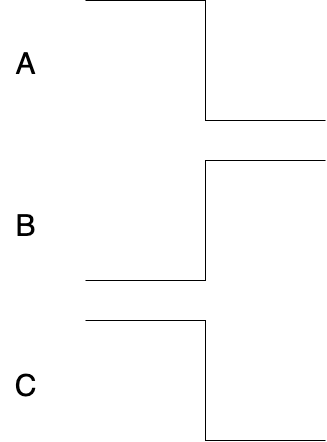

The diagram above was exported from draw.io. Its source (the exported page's mxGraphModel, read from the mxfile embedded in the PNG):
<mxGraphModel dx="866" dy="671" grid="1" gridSize="10" guides="1" tooltips="1" connect="1" arrows="1" fold="1" page="1" pageScale="1" pageWidth="1169" pageHeight="827" math="0" shadow="0">
  <root>
    <mxCell id="0" />
    <mxCell id="1" parent="0" />
    <mxCell id="2" value="" style="endArrow=none;html=1;rounded=0;edgeStyle=orthogonalEdgeStyle;" edge="1" parent="1">
      <mxGeometry width="50" height="50" relative="1" as="geometry">
        <mxPoint x="200" y="200" as="sourcePoint" />
        <mxPoint x="440" y="320" as="targetPoint" />
        <Array as="points">
          <mxPoint x="320" y="200" />
          <mxPoint x="320" y="320" />
        </Array>
      </mxGeometry>
    </mxCell>
    <mxCell id="3" value="" style="endArrow=none;html=1;rounded=0;edgeStyle=orthogonalEdgeStyle;" edge="1" parent="1">
      <mxGeometry width="50" height="50" relative="1" as="geometry">
        <mxPoint x="200" y="520" as="sourcePoint" />
        <mxPoint x="440" y="640" as="targetPoint" />
        <Array as="points">
          <mxPoint x="320" y="520" />
          <mxPoint x="320" y="640" />
        </Array>
      </mxGeometry>
    </mxCell>
    <mxCell id="4" value="" style="endArrow=none;html=1;rounded=0;edgeStyle=orthogonalEdgeStyle;" edge="1" parent="1">
      <mxGeometry width="50" height="50" relative="1" as="geometry">
        <mxPoint x="200" y="480" as="sourcePoint" />
        <mxPoint x="440" y="360" as="targetPoint" />
        <Array as="points">
          <mxPoint x="320" y="480" />
          <mxPoint x="320" y="360" />
        </Array>
      </mxGeometry>
    </mxCell>
    <mxCell id="5" value="&lt;font style=&quot;font-size: 30px;&quot;&gt;A&lt;/font&gt;" style="text;html=1;align=center;verticalAlign=middle;resizable=0;points=[];autosize=1;strokeColor=none;fillColor=none;" vertex="1" parent="1">
      <mxGeometry x="120" y="238" width="40" height="50" as="geometry" />
    </mxCell>
    <mxCell id="6" value="&lt;font style=&quot;font-size: 30px;&quot;&gt;B&lt;/font&gt;" style="text;html=1;align=center;verticalAlign=middle;resizable=0;points=[];autosize=1;strokeColor=none;fillColor=none;" vertex="1" parent="1">
      <mxGeometry x="120" y="400" width="40" height="50" as="geometry" />
    </mxCell>
    <mxCell id="7" value="&lt;font style=&quot;font-size: 30px;&quot;&gt;C&lt;/font&gt;" style="text;html=1;align=center;verticalAlign=middle;resizable=0;points=[];autosize=1;strokeColor=none;fillColor=none;" vertex="1" parent="1">
      <mxGeometry x="115" y="560" width="50" height="50" as="geometry" />
    </mxCell>
  </root>
</mxGraphModel>